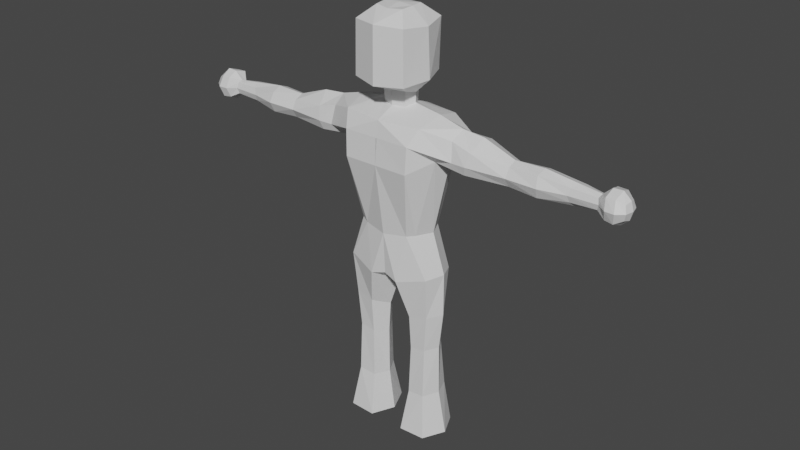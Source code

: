 # Source: player1.blend  (saved by Blender 2.81.16; exported with 4.5.12 LTS)
import bpy
from mathutils import Matrix  # noqa: F401  (used for matrix-valued properties, if any)

bpy.ops.wm.read_factory_settings(use_empty=True)
scene = bpy.context.scene
scene.name = 'Scene'

# ---- collections
col_collection = bpy.data.collections.new('Collection'); scene.collection.children.link(col_collection)

# ---- materials (node trees are filled in below, after node groups)
mat_material = bpy.data.materials.new('Material')
mat_material.alpha_threshold = 0.0
mat_material.use_transparent_shadow = False
mat_material.line_color = (0.0, 0.0, 0.0, 1.0)

# ---- material node trees
mat_material.use_nodes = True; mat_material.node_tree.nodes.clear()
_N = mat_material.node_tree.nodes; _L = mat_material.node_tree.links
n0 = _N.new('ShaderNodeOutputMaterial'); n0.name = 'Material Output'; n0.location = (300, 300)
n1 = _N.new('ShaderNodeBsdfPrincipled'); n1.name = 'Principled BSDF'; n1.location = (10, 300)
n1.distribution = 'GGX'
n1.subsurface_method = 'BURLEY'
n1.inputs[2].default_value = 0.4
n1.inputs[3].default_value = 1.45
n1.inputs[27].default_value = (0.0, 0.0, 0.0, 1.0)
n1.inputs[28].default_value = 1.0
_L.new(n1.outputs[0], n0.inputs[0])
n0.is_active_output = True

# ---- world
world_world = bpy.data.worlds.new('World'); scene.world = world_world
world_world.use_nodes = True; world_world.node_tree.nodes.clear()
_N = world_world.node_tree.nodes; _L = world_world.node_tree.links
n0 = _N.new('ShaderNodeOutputWorld'); n0.name = 'World Output'; n0.location = (300, 300)
n1 = _N.new('ShaderNodeBackground'); n1.name = 'Background'; n1.location = (10, 300)
n1.inputs[0].default_value = (0.05088, 0.05088, 0.05088, 1.0)
_L.new(n1.outputs[0], n0.inputs[0])
n0.is_active_output = True
world_world.color = (0.05088, 0.05088, 0.05088)
world_world.use_sun_shadow = False
world_world.sun_shadow_jitter_overblur = 0.0

# ---- meshes
me_cube = bpy.data.meshes.new('Cube')
me_cube.from_pydata([(1.005, 0.207, 4.767), (0.6477, 0.2574, 2.634), (1.0, -0.1996, 4.768), (0.6573, -0.2755, 2.64), (-2.829e-09, 0.3426, 2.578), (0.0, -0.4731, 4.886), (0.0, -0.3512, 2.578), (-3.452e-05, 0.4718, 4.885), (0.2192, -0.386, 2.517), (0.6047, 0.3813, 4.885), (0.1937, 0.3035, 2.493), (0.604, -0.3806, 4.885), (0.7465, 0.2506, 4.466), (0.7534, -0.2226, 4.422), (0.0, 0.4731, 4.416), (0.0, -0.5366, 4.265), (0.5, -0.5366, 4.265), (0.5, 0.4141, 4.416), (0.464, 0.2287, 3.268), (0.464, -0.2561, 3.268), (0.0, 0.4417, 3.248), (0.0, -0.3817, 3.202), (0.3468, -0.3137, 3.24), (0.2509, 0.396, 3.254), (2.798, 0.09904, 4.606), (2.702, -0.0943, 4.592), (2.749, 0.09047, 4.394), (2.685, -0.08931, 4.399), (0.2792, -0.3499, 0.02924), (0.6774, -0.3314, 0.02924), (0.6841, 0.3314, 0.02924), (0.2792, 0.3499, 0.02924), (0.1782, -0.124, 5.009), (1.654e-08, -0.1865, 5.009), (-2.855e-05, 0.1951, 5.011), (0.1819, 0.1264, 5.011), (0.1821, -0.136, 5.223), (1.627e-08, -0.1949, 5.226), (-0.0008449, 0.2323, 5.233), (0.1856, 0.1391, 5.221), (0.3985, -0.4391, 5.393), (-1.966e-07, -0.5618, 5.37), (-0.0002084, 0.4341, 5.499), (0.3661, 0.325, 5.448), (0.3868, -0.4334, 6.157), (-7.525e-05, -0.552, 6.17), (-5.271e-05, 0.4435, 6.164), (0.3841, 0.3318, 6.16), (0.2085, -0.2296, 6.33), (-0.002372, -0.2682, 6.315), (-0.002102, 0.1634, 6.327), (0.2083, 0.1313, 6.342), (1.83, -0.1284, 4.625), (1.83, 0.117, 4.625), (1.83, 0.117, 4.365), (1.83, -0.1284, 4.365), (0.5843, -0.1965, 1.441), (0.5819, 0.1933, 1.439), (0.3502, -0.2025, 1.41), (0.3397, 0.2018, 1.413), (0.9995, 0.2711, 4.533), (1.035, -0.2553, 4.495), (-0.006594, 0.51, 4.651), (-0.0066, -0.5099, 4.651), (0.5138, -0.5185, 4.651), (0.5139, 0.4508, 4.651), (2.733, 0.125, 4.497), (2.667, -0.1254, 4.495), (1.83, -0.2046, 4.495), (1.83, 0.1932, 4.495), (1.023, 1.277e-08, 4.882), (0.7679, -0.005471, 2.663), (-0.002961, -0.004308, 2.343), (0.656, 2.484e-05, 4.982), (0.08467, -0.02072, 2.143), (0.8117, -6.708e-08, 4.306), (0.5804, -0.01373, 3.263), (2.764, -0.002035, 4.636), (2.834, -0.001291, 4.342), (0.841, 0.0, 0.03293), (0.1282, 0.0, 0.02324), (0.2446, -3.297e-05, 5.051), (0.2465, -0.002696, 5.193), (0.5018, -0.03742, 5.424), (0.4805, -0.04921, 6.124), (-0.004581, -0.04524, 6.356), (0.2239, -0.04555, 6.341), (1.83, -0.002568, 4.31), (1.83, -0.002568, 4.681), (0.2244, -0.002328, 1.383), (0.6977, 0.001272, 1.451), (1.329, 0.2016, 4.768), (1.244, 0.1856, 4.371), (1.292, -0.2117, 4.688), (1.218, -0.2213, 4.369), (1.303, 0.257, 4.509), (1.25, -0.2678, 4.5), (1.36, 1.279e-08, 4.852), (1.201, -0.006936, 4.266), (2.259, -0.1467, 4.645), (2.259, -0.1467, 4.346), (2.259, 0.1351, 4.645), (2.259, 0.1351, 4.346), (2.28, -0.2111, 4.495), (2.28, 0.1994, 4.495), (2.273, -0.00222, 4.294), (2.273, -0.00222, 4.697), (0.623, 0.2087, 1.996), (0.344, 0.2112, 1.942), (0.6284, -0.2162, 2.0), (0.3478, -0.2417, 1.946), (0.7646, -0.001291, 2.019), (0.1897, -0.01003, 1.854), (0.592, -0.2301, 0.6769), (0.3321, -0.2238, 0.6584), (0.6119, 0.259, 0.6862), (0.3473, 0.2377, 0.6585), (0.2321, 0.01341, 0.6478), (0.7087, 0.003339, 0.6856), (3.075, -0.003002, 4.6), (3.067, -0.08047, 4.576), (3.089, 0.09104, 4.495), (3.068, 0.07052, 4.416), (3.086, -0.1037, 4.495), (3.064, -0.08075, 4.414), (3.078, -0.002941, 4.391), (3.068, 0.0697, 4.574), (3.204, -0.0008668, 4.716), (3.194, -0.1475, 4.645), (3.22, 0.207, 4.496), (3.191, 0.1423, 4.342), (3.217, -0.2007, 4.491), (3.195, -0.1412, 4.347), (3.204, 0.0002179, 4.28), (3.178, 0.1605, 4.67), (3.455, -0.001099, 4.623), (3.343, -0.0001575, 4.722), (3.325, -0.1477, 4.646), (3.354, 0.2021, 4.497), (3.323, 0.1428, 4.341), (3.353, -0.2094, 4.492), (3.321, -0.1544, 4.334), (3.342, -0.0002066, 4.27), (3.317, 0.1584, 4.667), (3.434, -0.09884, 4.596), (3.461, 0.1176, 4.495), (3.433, 0.09196, 4.394), (3.464, -0.1263, 4.495), (3.436, -0.09939, 4.393), (3.454, -0.001117, 4.367), (3.434, 0.09235, 4.596), (3.489, 0.0005233, 4.495)], [], [(118, 113, 29, 79), (106, 99, 25, 77), (65, 9, 0, 60), (64, 11, 5, 63), (9, 7, 34, 35), (70, 73, 11, 2), (61, 2, 11, 64), (62, 7, 9, 65), (72, 74, 8, 6), (20, 14, 17, 23), (19, 13, 16, 22), (22, 16, 15, 21), (23, 17, 12, 18), (76, 75, 13, 19), (71, 76, 19, 3), (10, 23, 18, 1), (8, 22, 21, 6), (3, 19, 22, 8), (4, 20, 23, 10), (26, 66, 121, 122), (104, 101, 24, 66), (103, 100, 27, 67), (105, 102, 26, 78), (80, 79, 29, 28), (113, 114, 28, 29), (116, 115, 30, 31), (117, 116, 31, 80), (81, 35, 39, 82), (5, 11, 32, 33), (73, 9, 35, 81), (39, 38, 42, 43), (35, 34, 38, 39), (33, 32, 36, 37), (83, 43, 47, 84), (37, 36, 40, 41), (82, 39, 43, 83), (43, 42, 46, 47), (41, 40, 44, 45), (86, 85, 49, 48), (47, 46, 50, 51), (45, 44, 48, 49), (84, 47, 51, 86), (98, 92, 54, 87), (96, 94, 55, 68), (95, 91, 53, 69), (97, 93, 52, 88), (112, 108, 59, 89), (108, 107, 57, 59), (109, 110, 58, 56), (111, 109, 56, 90), (92, 95, 69, 54), (93, 96, 68, 52), (99, 103, 67, 25), (102, 104, 66, 26), (27, 78, 125, 124), (14, 62, 65, 17), (13, 61, 64, 16), (16, 64, 63, 15), (17, 65, 60, 12), (78, 26, 122, 125), (107, 111, 90, 57), (110, 112, 89, 58), (91, 97, 88, 53), (94, 98, 87, 55), (44, 84, 86, 48), (51, 50, 85, 86), (36, 82, 83, 40), (40, 83, 84, 44), (11, 73, 81, 32), (32, 81, 82, 36), (114, 117, 80, 28), (31, 30, 79, 80), (100, 105, 78, 27), (25, 67, 123, 120), (1, 18, 76, 71), (18, 12, 75, 76), (4, 10, 74, 72), (0, 9, 73, 70), (101, 106, 77, 24), (115, 118, 79, 30), (13, 75, 98, 94), (0, 70, 97, 91), (2, 61, 96, 93), (12, 60, 95, 92), (70, 2, 93, 97), (60, 0, 91, 95), (61, 13, 94, 96), (75, 12, 92, 98), (53, 88, 106, 101), (55, 87, 105, 100), (54, 69, 104, 102), (52, 68, 103, 99), (87, 54, 102, 105), (68, 55, 100, 103), (69, 53, 101, 104), (88, 52, 99, 106), (8, 74, 112, 110), (1, 71, 111, 107), (71, 3, 109, 111), (3, 8, 110, 109), (10, 1, 107, 108), (74, 10, 108, 112), (57, 90, 118, 115), (58, 89, 117, 114), (89, 59, 116, 117), (59, 57, 115, 116), (56, 58, 114, 113), (90, 56, 113, 118), (125, 122, 130, 133), (122, 121, 129, 130), (124, 125, 133, 132), (120, 123, 131, 128), (66, 24, 126, 121), (24, 77, 119, 126), (67, 27, 124, 123), (77, 25, 120, 119), (132, 133, 142, 141), (128, 131, 140, 137), (134, 127, 136, 143), (127, 128, 137, 136), (121, 126, 134, 129), (123, 124, 132, 131), (119, 120, 128, 127), (126, 119, 127, 134), (143, 136, 135, 150), (136, 137, 144, 135), (140, 141, 148, 147), (138, 143, 150, 145), (130, 129, 138, 139), (133, 130, 139, 142), (129, 134, 143, 138), (131, 132, 141, 140), (151, 135, 144, 147), (149, 151, 147, 148), (146, 145, 151, 149), (145, 150, 135, 151), (137, 140, 147, 144), (141, 142, 149, 148), (139, 138, 145, 146), (142, 139, 146, 149)])
_uv = me_cube.uv_layers.new(name='UVMap')
_uv.uv.foreach_set('vector', [0.375, 0.625, 0.375, 0.75, 0.375, 0.75, 0.375, 0.625, 0.625, 0.625, 0.625, 0.75, 0.625, 0.75, 0.625, 0.625, 0.5909, 0.4375, 0.625, 0.4375, 0.625, 0.5, 0.5909, 0.5, 0.5909, 0.8125, 0.625, 0.8125, 0.625, 0.875, 0.5909, 0.875, 0.625, 0.4375, 0.625, 0.375, 0.625, 0.375, 0.625, 0.4375, 0.625, 0.625, 0.6875, 0.625, 0.6875, 0.75, 0.625, 0.75, 0.5909, 0.75, 0.625, 0.75, 0.625, 0.8125, 0.5909, 0.8125, 0.5909, 0.375, 0.625, 0.375, 0.625, 0.4375, 0.5909, 0.4375, 0.25, 0.625, 0.3125, 0.625, 0.3125, 0.75, 0.25, 0.75, 0.4375, 0.375, 0.5568, 0.375, 0.5568, 0.4375, 0.4375, 0.4375, 0.4375, 0.75, 0.5568, 0.75, 0.5568, 0.8125, 0.4375, 0.8125, 0.4375, 0.8125, 0.5568, 0.8125, 0.5568, 0.875, 0.4375, 0.875, 0.4375, 0.4375, 0.5568, 0.4375, 0.5568, 0.5, 0.4375, 0.5, 0.4375, 0.625, 0.5568, 0.625, 0.5568, 0.75, 0.4375, 0.75, 0.375, 0.625, 0.4375, 0.625, 0.4375, 0.75, 0.375, 0.75, 0.375, 0.4375, 0.4375, 0.4375, 0.4375, 0.5, 0.375, 0.5, 0.375, 0.8125, 0.4375, 0.8125, 0.4375, 0.875, 0.375, 0.875, 0.375, 0.75, 0.4375, 0.75, 0.4375, 0.8125, 0.375, 0.8125, 0.375, 0.375, 0.4375, 0.375, 0.4375, 0.4375, 0.375, 0.4375, 0.5568, 0.5, 0.5909, 0.5, 0.5909, 0.5, 0.5568, 0.5, 0.5909, 0.5, 0.625, 0.5, 0.625, 0.5, 0.5909, 0.5, 0.5909, 0.75, 0.5568, 0.75, 0.5568, 0.75, 0.5909, 0.75, 0.5568, 0.625, 0.5568, 0.5, 0.5568, 0.5, 0.5568, 0.625, 0.3125, 0.625, 0.375, 0.625, 0.375, 0.75, 0.3125, 0.75, 0.375, 0.75, 0.375, 0.8125, 0.375, 0.8125, 0.375, 0.75, 0.375, 0.4375, 0.375, 0.5, 0.375, 0.5, 0.375, 0.4375, 0.3125, 0.625, 0.3125, 0.5, 0.3125, 0.5, 0.3125, 0.625, 0.6875, 0.625, 0.6875, 0.5, 0.6875, 0.5, 0.6875, 0.625, 0.625, 0.875, 0.625, 0.8125, 0.625, 0.8125, 0.625, 0.875, 0.6875, 0.625, 0.6875, 0.5, 0.6875, 0.5, 0.6875, 0.625, 0.625, 0.4375, 0.625, 0.375, 0.625, 0.375, 0.625, 0.4375, 0.625, 0.4375, 0.625, 0.375, 0.625, 0.375, 0.625, 0.4375, 0.625, 0.875, 0.625, 0.8125, 0.625, 0.8125, 0.625, 0.875, 0.6875, 0.625, 0.6875, 0.5, 0.6875, 0.5, 0.6875, 0.625, 0.625, 0.875, 0.625, 0.8125, 0.625, 0.8125, 0.625, 0.875, 0.6875, 0.625, 0.6875, 0.5, 0.6875, 0.5, 0.6875, 0.625, 0.625, 0.4375, 0.625, 0.375, 0.625, 0.375, 0.625, 0.4375, 0.625, 0.875, 0.625, 0.8125, 0.625, 0.8125, 0.625, 0.875, 0.6875, 0.625, 0.75, 0.625, 0.75, 0.75, 0.6875, 0.75, 0.625, 0.4375, 0.625, 0.375, 0.625, 0.375, 0.625, 0.4375, 0.625, 0.875, 0.625, 0.8125, 0.625, 0.8125, 0.625, 0.875, 0.6875, 0.625, 0.6875, 0.5, 0.6875, 0.5, 0.6875, 0.625, 0.5568, 0.625, 0.5568, 0.5, 0.5568, 0.5, 0.5568, 0.625, 0.5909, 0.75, 0.5568, 0.75, 0.5568, 0.75, 0.5909, 0.75, 0.5909, 0.5, 0.625, 0.5, 0.625, 0.5, 0.5909, 0.5, 0.625, 0.625, 0.625, 0.75, 0.625, 0.75, 0.625, 0.625, 0.3125, 0.625, 0.3125, 0.5, 0.3125, 0.5, 0.3125, 0.625, 0.375, 0.4375, 0.375, 0.5, 0.375, 0.5, 0.375, 0.4375, 0.375, 0.75, 0.375, 0.8125, 0.375, 0.8125, 0.375, 0.75, 0.375, 0.625, 0.375, 0.75, 0.375, 0.75, 0.375, 0.625, 0.5568, 0.5, 0.5909, 0.5, 0.5909, 0.5, 0.5568, 0.5, 0.625, 0.75, 0.5909, 0.75, 0.5909, 0.75, 0.625, 0.75, 0.625, 0.75, 0.5909, 0.75, 0.5909, 0.75, 0.625, 0.75, 0.5568, 0.5, 0.5909, 0.5, 0.5909, 0.5, 0.5568, 0.5, 0.5568, 0.75, 0.5568, 0.625, 0.5568, 0.625, 0.5568, 0.75, 0.5568, 0.375, 0.5909, 0.375, 0.5909, 0.4375, 0.5568, 0.4375, 0.5568, 0.75, 0.5909, 0.75, 0.5909, 0.8125, 0.5568, 0.8125, 0.5568, 0.8125, 0.5909, 0.8125, 0.5909, 0.875, 0.5568, 0.875, 0.5568, 0.4375, 0.5909, 0.4375, 0.5909, 0.5, 0.5568, 0.5, 0.5568, 0.625, 0.5568, 0.5, 0.5568, 0.5, 0.5568, 0.625, 0.375, 0.5, 0.375, 0.625, 0.375, 0.625, 0.375, 0.5, 0.3125, 0.75, 0.3125, 0.625, 0.3125, 0.625, 0.3125, 0.75, 0.625, 0.5, 0.625, 0.625, 0.625, 0.625, 0.625, 0.5, 0.5568, 0.75, 0.5568, 0.625, 0.5568, 0.625, 0.5568, 0.75, 0.6875, 0.75, 0.6875, 0.625, 0.6875, 0.625, 0.6875, 0.75, 0.6875, 0.5, 0.75, 0.5, 0.75, 0.625, 0.6875, 0.625, 0.6875, 0.75, 0.6875, 0.625, 0.6875, 0.625, 0.6875, 0.75, 0.6875, 0.75, 0.6875, 0.625, 0.6875, 0.625, 0.6875, 0.75, 0.6875, 0.75, 0.6875, 0.625, 0.6875, 0.625, 0.6875, 0.75, 0.6875, 0.75, 0.6875, 0.625, 0.6875, 0.625, 0.6875, 0.75, 0.3125, 0.75, 0.3125, 0.625, 0.3125, 0.625, 0.3125, 0.75, 0.3125, 0.5, 0.375, 0.5, 0.375, 0.625, 0.3125, 0.625, 0.5568, 0.75, 0.5568, 0.625, 0.5568, 0.625, 0.5568, 0.75, 0.625, 0.75, 0.5909, 0.75, 0.5909, 0.75, 0.625, 0.75, 0.375, 0.5, 0.4375, 0.5, 0.4375, 0.625, 0.375, 0.625, 0.4375, 0.5, 0.5568, 0.5, 0.5568, 0.625, 0.4375, 0.625, 0.25, 0.5, 0.3125, 0.5, 0.3125, 0.625, 0.25, 0.625, 0.625, 0.5, 0.6875, 0.5, 0.6875, 0.625, 0.625, 0.625, 0.625, 0.5, 0.625, 0.625, 0.625, 0.625, 0.625, 0.5, 0.375, 0.5, 0.375, 0.625, 0.375, 0.625, 0.375, 0.5, 0.5568, 0.75, 0.5568, 0.625, 0.5568, 0.625, 0.5568, 0.75, 0.625, 0.5, 0.625, 0.625, 0.625, 0.625, 0.625, 0.5, 0.625, 0.75, 0.5909, 0.75, 0.5909, 0.75, 0.625, 0.75, 0.5568, 0.5, 0.5909, 0.5, 0.5909, 0.5, 0.5568, 0.5, 0.625, 0.625, 0.625, 0.75, 0.625, 0.75, 0.625, 0.625, 0.5909, 0.5, 0.625, 0.5, 0.625, 0.5, 0.5909, 0.5, 0.5909, 0.75, 0.5568, 0.75, 0.5568, 0.75, 0.5909, 0.75, 0.5568, 0.625, 0.5568, 0.5, 0.5568, 0.5, 0.5568, 0.625, 0.625, 0.5, 0.625, 0.625, 0.625, 0.625, 0.625, 0.5, 0.5568, 0.75, 0.5568, 0.625, 0.5568, 0.625, 0.5568, 0.75, 0.5568, 0.5, 0.5909, 0.5, 0.5909, 0.5, 0.5568, 0.5, 0.625, 0.75, 0.5909, 0.75, 0.5909, 0.75, 0.625, 0.75, 0.5568, 0.625, 0.5568, 0.5, 0.5568, 0.5, 0.5568, 0.625, 0.5909, 0.75, 0.5568, 0.75, 0.5568, 0.75, 0.5909, 0.75, 0.5909, 0.5, 0.625, 0.5, 0.625, 0.5, 0.5909, 0.5, 0.625, 0.625, 0.625, 0.75, 0.625, 0.75, 0.625, 0.625, 0.3125, 0.75, 0.3125, 0.625, 0.3125, 0.625, 0.3125, 0.75, 0.375, 0.5, 0.375, 0.625, 0.375, 0.625, 0.375, 0.5, 0.375, 0.625, 0.375, 0.75, 0.375, 0.75, 0.375, 0.625, 0.375, 0.75, 0.375, 0.8125, 0.375, 0.8125, 0.375, 0.75, 0.375, 0.4375, 0.375, 0.5, 0.375, 0.5, 0.375, 0.4375, 0.3125, 0.625, 0.3125, 0.5, 0.3125, 0.5, 0.3125, 0.625, 0.375, 0.5, 0.375, 0.625, 0.375, 0.625, 0.375, 0.5, 0.3125, 0.75, 0.3125, 0.625, 0.3125, 0.625, 0.3125, 0.75, 0.3125, 0.625, 0.3125, 0.5, 0.3125, 0.5, 0.3125, 0.625, 0.375, 0.4375, 0.375, 0.5, 0.375, 0.5, 0.375, 0.4375, 0.375, 0.75, 0.375, 0.8125, 0.375, 0.8125, 0.375, 0.75, 0.375, 0.625, 0.375, 0.75, 0.375, 0.75, 0.375, 0.625, 0.5568, 0.625, 0.5568, 0.5, 0.5568, 0.5, 0.5568, 0.625, 0.5568, 0.5, 0.5909, 0.5, 0.5909, 0.5, 0.5568, 0.5, 0.5568, 0.75, 0.5568, 0.625, 0.5568, 0.625, 0.5568, 0.75, 0.625, 0.75, 0.5909, 0.75, 0.5909, 0.75, 0.625, 0.75, 0.5909, 0.5, 0.625, 0.5, 0.625, 0.5, 0.5909, 0.5, 0.625, 0.5, 0.625, 0.625, 0.625, 0.625, 0.625, 0.5, 0.5909, 0.75, 0.5568, 0.75, 0.5568, 0.75, 0.5909, 0.75, 0.625, 0.625, 0.625, 0.75, 0.625, 0.75, 0.625, 0.625, 0.5568, 0.75, 0.5568, 0.625, 0.5568, 0.625, 0.5568, 0.75, 0.625, 0.75, 0.5909, 0.75, 0.5909, 0.75, 0.625, 0.75, 0.625, 0.5, 0.625, 0.625, 0.625, 0.625, 0.625, 0.5, 0.625, 0.625, 0.625, 0.75, 0.625, 0.75, 0.625, 0.625, 0.5909, 0.5, 0.625, 0.5, 0.625, 0.5, 0.5909, 0.5, 0.5909, 0.75, 0.5568, 0.75, 0.5568, 0.75, 0.5909, 0.75, 0.625, 0.625, 0.625, 0.75, 0.625, 0.75, 0.625, 0.625, 0.625, 0.5, 0.625, 0.625, 0.625, 0.625, 0.625, 0.5, 0.625, 0.5, 0.625, 0.625, 0.625, 0.625, 0.625, 0.5, 0.625, 0.625, 0.625, 0.75, 0.625, 0.75, 0.625, 0.625, 0.5909, 0.75, 0.5568, 0.75, 0.5568, 0.75, 0.5909, 0.75, 0.5909, 0.5, 0.625, 0.5, 0.625, 0.5, 0.5909, 0.5, 0.5568, 0.5, 0.5909, 0.5, 0.5909, 0.5, 0.5568, 0.5, 0.5568, 0.625, 0.5568, 0.5, 0.5568, 0.5, 0.5568, 0.625, 0.5909, 0.5, 0.625, 0.5, 0.625, 0.5, 0.5909, 0.5, 0.5909, 0.75, 0.5568, 0.75, 0.5568, 0.75, 0.5909, 0.75, 0.5909, 0.625, 0.625, 0.625, 0.625, 0.75, 0.5909, 0.75, 0.5568, 0.625, 0.5909, 0.625, 0.5909, 0.75, 0.5568, 0.75, 0.5568, 0.5, 0.5909, 0.5, 0.5909, 0.625, 0.5568, 0.625, 0.5909, 0.5, 0.625, 0.5, 0.625, 0.625, 0.5909, 0.625, 0.625, 0.75, 0.5909, 0.75, 0.5909, 0.75, 0.625, 0.75, 0.5568, 0.75, 0.5568, 0.625, 0.5568, 0.625, 0.5568, 0.75, 0.5568, 0.5, 0.5909, 0.5, 0.5909, 0.5, 0.5568, 0.5, 0.5568, 0.625, 0.5568, 0.5, 0.5568, 0.5, 0.5568, 0.625])
me_cube.materials.append(mat_material)
me_cube.use_remesh_preserve_volume = False
me_cube.use_remesh_preserve_attributes = False
me_cube.use_mirror_vertex_groups = False
me_cube.update()
arm_armature = bpy.data.armatures.new('Armature')  # bones are not reproduced

# ---- objects
ob_player = bpy.data.objects.new('Player', me_cube)
ob_armature = bpy.data.objects.new('Armature', arm_armature)

# ---- transforms, parenting, visibility, modifiers, constraints
ob_player.parent = ob_armature
ob_player.matrix_parent_inverse = Matrix(((1.652, -0.0, -0.0, -0.02167), (-0.0, 1.652, 0.0, 0.016), (-0.0, -0.0, 1.652, -4.261), (-0.0, 0.0, -0.0, 1.0)))
ob_player.location = (0.0, 0.0, 0.0)
ob_player.lock_rotations_4d = False
ob_player.empty_display_type = 'ARROWS'
ob_player.lineart.crease_threshold = 0.0
_vg = ob_player.vertex_groups.new(name='Bone')
for _i, _w in zip([4, 6, 8, 10, 21, 72, 74], [0.3333, 0.3009, 0.08055, 0.07953, 0.007133, 0.3512, 0.1007]): _vg.add([_i], _w, 'REPLACE')
_vg = ob_player.vertex_groups.new(name='Bone.001')
for _i, _w in zip([1, 3, 4, 6, 8, 10, 14, 15, 16, 17, 18, 19, 20, 21, 22, 23, 62, 63, 71, 75, 76], [0.009995, 0.01436, 0.06133, 0.09252, 0.0334, 6.894e-05, 0.07065, 0.08094, 0.08137, 0.04049, 0.8355, 0.839, 0.8423, 0.8425, 0.8495, 0.8591, 0.01706, 0.004851, 0.008778, 0.03467, 0.8167]): _vg.add([_i], _w, 'REPLACE')
_vg = ob_player.vertex_groups.new(name='Bone.002')
for _i, _w in zip([5, 7, 14, 15, 16, 17, 20, 34, 62, 63, 64, 65], [0.07827, 0.114, 0.5207, 0.5249, 0.1104, 0.07897, 0.02403, 0.005517, 0.2361, 0.1651, 0.02537, 0.04786]): _vg.add([_i], _w, 'REPLACE')
_vg = ob_player.vertex_groups.new(name='Bone.003')
for _i, _w in zip([5, 7, 9, 11, 14, 15, 16, 17, 32, 33, 34, 35, 36, 37, 38, 39, 40, 41, 42, 43, 62, 63, 64, 65, 73, 81, 82, 83], [0.6916, 0.652, 0.1195, 0.1191, 0.1593, 0.1428, 0.04312, 0.02946, 0.8312, 0.7864, 0.8005, 0.7835, 0.1102, 0.122, 0.1893, 0.1384, 0.006079, 0.02213, 0.05139, 0.01835, 0.4898, 0.567, 0.1096, 0.09268, 0.1049, 0.7376, 0.1609, 0.01519]): _vg.add([_i], _w, 'REPLACE')
_vg = ob_player.vertex_groups.new(name='Bone.004')
_vg = ob_player.vertex_groups.new(name='Bone.005')
for _i, _w in zip([5, 7, 32, 33, 34, 35, 36, 37, 38, 39, 40, 41, 42, 43, 44, 45, 46, 47, 48, 49, 50, 51, 62, 81, 82, 83, 84, 85, 86], [0.04597, 0.05502, 0.09558, 0.153, 0.1329, 0.1145, 0.8788, 0.8679, 0.7937, 0.8446, 0.9691, 0.9608, 0.9438, 0.9619, 0.9943, 0.9925, 0.9893, 0.9934, 0.9975, 0.9972, 0.9972, 0.9976, 0.003806, 0.1532, 0.8171, 0.9634, 0.9943, 0.9986, 0.9982]): _vg.add([_i], _w, 'REPLACE')
_vg = ob_player.vertex_groups.new(name='Bone.006')
for _i, _w in zip([0, 2, 5, 7, 9, 11, 12, 13, 14, 15, 16, 17, 18, 19, 22, 23, 32, 33, 34, 35, 60, 61, 62, 63, 64, 65, 70, 73, 75, 76, 81, 92, 94, 96, 98], [0.1165, 0.1054, 0.1552, 0.146, 0.725, 0.7297, 0.8101, 0.8564, 0.2233, 0.2254, 0.7186, 0.8002, 0.05144, 0.0514, 0.02103, 0.02351, 0.05749, 0.02959, 0.01282, 0.07907, 0.2919, 0.1766, 0.1973, 0.2035, 0.7826, 0.7619, 0.09294, 0.7255, 0.8318, 0.05831, 0.08839, 0.04487, 0.01903, 0.006944, 0.07738]): _vg.add([_i], _w, 'REPLACE')
_vg = ob_player.vertex_groups.new(name='Bone.007')
for _i, _w in zip([0, 2, 9, 11, 12, 13, 16, 17, 52, 53, 54, 55, 60, 61, 64, 65, 68, 69, 70, 73, 75, 87, 88, 91, 92, 93, 94, 95, 96, 97, 98], [0.8606, 0.8723, 0.1188, 0.1196, 0.1497, 0.1066, 0.01291, 0.008445, 0.1454, 0.1641, 0.01625, 0.01198, 0.6783, 0.804, 0.03674, 0.06847, 0.05596, 0.06554, 0.8864, 0.1447, 0.1058, 0.002449, 0.6043, 0.9346, 0.9053, 0.942, 0.9225, 0.9419, 0.9222, 0.944, 0.8774]): _vg.add([_i], _w, 'REPLACE')
_vg = ob_player.vertex_groups.new(name='Bone.008')
for _i, _w in zip([24, 25, 26, 27, 52, 53, 54, 55, 66, 67, 68, 69, 77, 78, 87, 88, 91, 92, 93, 94, 95, 96, 97, 98, 99, 100, 101, 102, 103, 104, 105, 106, 119, 120, 122, 124, 125, 126], [0.9291, 0.9785, 0.9746, 0.988, 0.8541, 0.8356, 0.9659, 0.9681, 0.9816, 0.9944, 0.9432, 0.9348, 0.951, 0.8988, 0.9722, 0.3952, 0.05258, 0.03854, 0.03471, 0.0315, 0.06521, 0.04546, 0.03848, 0.029, 0.9876, 1.003, 0.9884, 0.9974, 0.9971, 0.9959, 0.9992, 0.981, 0.02982, 0.03993, 0.04572, 0.01356, 0.03036, 0.05448]): _vg.add([_i], _w, 'REPLACE')
_vg = ob_player.vertex_groups.new(name='Bone.009')
for _i, _w in zip([24, 26, 77, 78, 119, 120, 121, 122, 123, 124, 125, 126, 127, 128, 129, 130, 131, 132, 133, 134, 135, 136, 137, 138, 139, 140, 141, 142, 143, 144, 145, 146, 147, 148, 149, 150, 151], [0.07078, 0.000666, 0.04742, 0.1012, 0.9601, 0.955, 0.977, 0.9521, 0.9845, 0.9682, 0.9598, 0.9455, 0.9904, 0.9902, 0.9941, 0.9897, 0.996, 0.9934, 0.9919, 0.9873, 0.9992, 0.9967, 0.9968, 0.9978, 0.9966, 0.9986, 0.9977, 0.9974, 0.9956, 0.999, 0.9994, 0.999, 0.9996, 0.9993, 0.9994, 0.9988, 0.9999]): _vg.add([_i], _w, 'REPLACE')
_vg = ob_player.vertex_groups.new(name='Bone.010')
_vg = ob_player.vertex_groups.new(name='Bone.011')
_vg = ob_player.vertex_groups.new(name='Bone.012')
_vg = ob_player.vertex_groups.new(name='Bone.013')
_vg = ob_player.vertex_groups.new(name='Bone.014')
for _i, _w in zip([1, 3, 4, 6, 8, 10, 18, 19, 20, 21, 22, 23, 71, 72, 74, 76, 107, 108, 109, 110, 111], [0.4898, 0.4879, 0.5671, 0.5391, 0.7407, 0.774, 0.0521, 0.04929, 0.0543, 0.06508, 0.0548, 0.05021, 0.4752, 0.4433, 0.2162, 0.05726, 0.01239, 0.01745, 0.0101, 0.03353, 0.01359]): _vg.add([_i], _w, 'REPLACE')
_vg = ob_player.vertex_groups.new(name='Bone.015')
for _i, _w in zip([1, 3, 4, 6, 8, 10, 18, 19, 22, 56, 57, 58, 59, 71, 72, 74, 76, 89, 90, 107, 108, 109, 110, 111, 112], [0.4712, 0.4706, 0.01575, 0.06126, 0.1336, 0.1168, 0.03006, 0.02041, 0.008623, 0.09395, 0.09901, 0.03924, 0.05121, 0.4904, 0.1828, 0.6546, 0.04929, 0.03225, 0.4272, 0.931, 0.9133, 0.9311, 0.9065, 0.9395, 0.8957]): _vg.add([_i], _w, 'REPLACE')
_vg = ob_player.vertex_groups.new(name='Bone.016')
for _i, _w in zip([29, 56, 57, 58, 59, 89, 90, 107, 108, 109, 110, 111, 112, 113, 114, 115, 116, 117, 118], [0.01021, 0.8934, 0.8767, 0.9295, 0.9177, 0.9225, 0.5607, 0.01632, 0.03583, 0.02012, 0.03432, 0.0006774, 0.0788, 0.4219, 0.08892, 0.02969, 0.009706, 0.01639, 0.07309]): _vg.add([_i], _w, 'REPLACE')
_vg = ob_player.vertex_groups.new(name='Bone.017')
for _i, _w in zip([28, 29, 30, 31, 59, 79, 80, 89, 113, 114, 115, 116, 117, 118], [0.9871, 0.9697, 0.9933, 0.9953, 0.009431, 0.988, 0.9945, 0.0212, 0.5768, 0.9102, 0.9564, 0.9684, 0.9657, 0.9196]): _vg.add([_i], _w, 'REPLACE')
_vg = ob_player.vertex_groups.new(name='Bone.018')
_vg = ob_player.vertex_groups.new(name='Bone.019')
_vg = ob_player.vertex_groups.new(name='Bone.020')
_vg = ob_player.vertex_groups.new(name='Bone.021')
_m = ob_player.modifiers.new('Mirror', 'MIRROR')
_m = ob_player.modifiers.new('Armature', 'ARMATURE')
_m.object = ob_armature
ob_armature.location = (0.01311, -0.009685, 2.579)
ob_armature.scale = (0.6052, 0.6052, 0.6052)
ob_armature.lineart.crease_threshold = 0.0

# ---- collection membership
col_collection.objects.link(ob_player)
col_collection.objects.link(ob_armature)

# ---- scene / render settings (as saved in the file)
scene.frame_start = 1; scene.frame_end = 250; scene.frame_set(1)
scene.render.engine = 'BLENDER_EEVEE_NEXT'
scene.cycles.use_denoising = False
scene.cycles.samples = 128
scene.cycles.sampling_pattern = 'TABULATED_SOBOL'
scene.cycles.use_adaptive_sampling = False
scene.cycles.use_light_tree = False
scene.view_settings.view_transform = 'Filmic'
bpy.context.view_layer.update()

# ---- added for rendering (the .blend has no active camera and no usable light): camera, sun
cam_auto = bpy.data.cameras.new('AutoCamera')
cam_auto.lens = 50.0
cam_auto.sensor_width = 36.0
cam_auto.clip_end = 1000.0
ob_auto_camera = bpy.data.objects.new('AutoCamera', cam_auto)
scene.collection.objects.link(ob_auto_camera)
ob_auto_camera.location = (8.7744, -10.5552, 10.2094)
ob_auto_camera.rotation_euler = (1.09748, -7.21219e-08, 0.694738)
scene.camera = ob_auto_camera
light_auto_sun = bpy.data.lights.new('AutoSun', 'SUN')
light_auto_sun.energy = 3.0
light_auto_sun.angle = 0.0523599
ob_auto_sun = bpy.data.objects.new('AutoSun', light_auto_sun)
scene.collection.objects.link(ob_auto_sun)
ob_auto_sun.rotation_euler = (0.872665, 0.174533, 0.523599)
bpy.context.view_layer.update()
